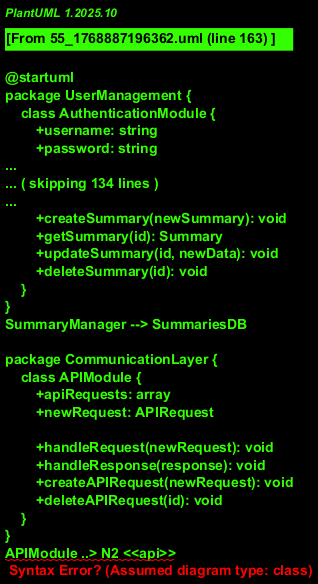

The diagram above was rendered by PlantUML. Its source (embedded in the PNG):
@startuml
package UserManagement {
    class AuthenticationModule {
        +username: string
        +password: string
        +role: string
        +userId: int

        +login(username, password): boolean
        +register(username, password, role): boolean
        +getUserInfo(): string
        +updateUser(userId, newData): void
    }
}
note "Handles user API logic" as N1 <<api>>
AuthenticationModule ..> N1

package CoreServices {
    class UserManager {
        +users: array
        +newUser: User

        +createUser(newUser): void
        +getUser(id): User
        +updateUser(id, newData): void
        +deleteUser(id): void
    }
}
AuthenticationModule --> UserManager

package DataLayer {
    class UsersDB {
        +connection: array
        +data: string

        +createUser(newUser): void
        +getUser(id): User
        +updateUser(id, newData): void
        +deleteUser(id): void
    }
}
UserManager --> UsersDB

package TaskManagement {
    class TaskManager {
        +tasks: array
        +newTask: Task

        +createTask(newTask): void
        +getTask(id): Task
        +updateTask(id, newData): void
        +deleteTask(id): void
    }
}
AuthenticationModule --> TaskManager

package DataLayer {
    class TasksDB {
        +connection: array
        +data: string

        +createTask(newTask): void
        +getTask(id): Task
        +updateTask(id, newData): void
        +deleteTask(id): void
    }
}
TaskManager --> TasksDB

package TaskManagement {
    class CalendarManager {
        +calendar: array
        +newEvent: Event

        +createEvent(newEvent): void
        +getEvent(id): Event
        +updateEvent(id, newData): void
        +deleteEvent(id): void
    }
}
TaskManager --> CalendarManager

package DataLayer {
    class EventsDB {
        +connection: array
        +data: string

        +createEvent(newEvent): void
        +getEvent(id): Event
        +updateEvent(id, newData): void
        +deleteEvent(id): void
    }
}
CalendarManager --> EventsDB

package NotificationModule {
    class NotificationManager {
        +notifications: array
        +newNotification: Notification

        +createNotification(newNotification): void
        +getNotification(id): Notification
        +updateNotification(id, newData): void
        +deleteNotification(id): void
    }
}
AuthenticationModule --> NotificationManager

package DataLayer {
    class NotificationsDB {
        +connection: array
        +data: string

        +createNotification(newNotification): void
        +getNotification(id): Notification
        +updateNotification(id, newData): void
        +deleteNotification(id): void
    }
}
NotificationManager --> NotificationsDB

package SummaryModule {
    class SummaryManager {
        +summary: array
        +newSummary: Summary

        +createSummary(newSummary): void
        +getSummary(id): Summary
        +updateSummary(id, newData): void
        +deleteSummary(id): void
    }
}
AuthenticationModule --> SummaryManager

package DataLayer {
    class SummariesDB {
        +connection: array
        +data: string

        +createSummary(newSummary): void
        +getSummary(id): Summary
        +updateSummary(id, newData): void
        +deleteSummary(id): void
    }
}
SummaryManager --> SummariesDB

package CommunicationLayer {
    class APIModule {
        +apiRequests: array
        +newRequest: APIRequest

        +handleRequest(newRequest): void
        +handleResponse(response): void
        +createAPIRequest(newRequest): void
        +deleteAPIRequest(id): void
    }
}
APIModule ..> N2 <<api>>
APIModule ..> N3 <<api>>
APIModule --> TaskManager
APIModule --> UserManager

@enduml